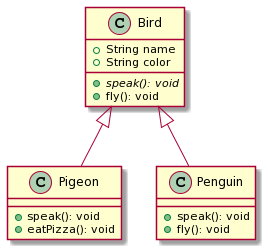

The diagram above was rendered by PlantUML. Its source (embedded in the PNG):
@startuml
class Bird {
    +String name
    +String color
    +{abstract} speak(): void
    +fly(): void
}

class Pigeon{
    +speak(): void
    +eatPizza(): void
}
Bird <|-- Pigeon

class Penguin{
    +speak(): void
    +fly(): void
}
Bird <|-- Penguin
@enduml